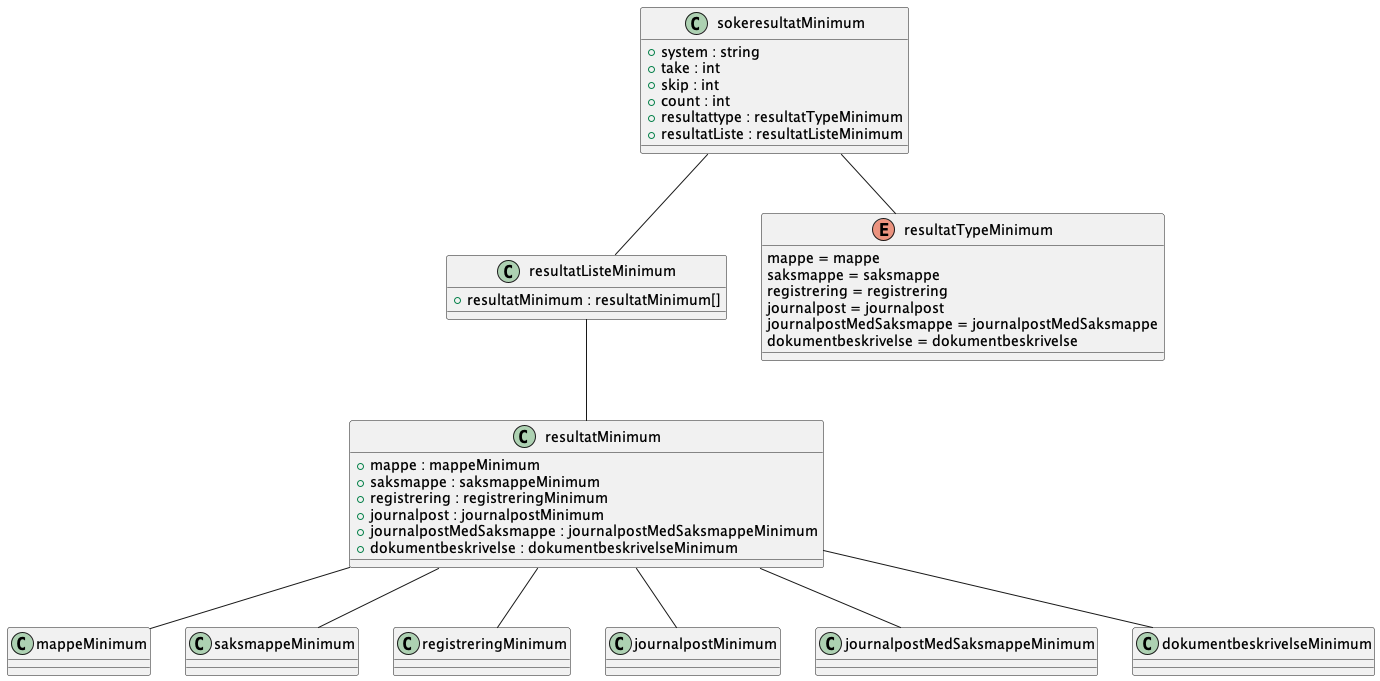

The diagram above was rendered by PlantUML. Its source (embedded in the PNG):
@startuml

class resultatListeMinimum {
    +resultatMinimum : resultatMinimum[]
}
resultatListeMinimum -- resultatMinimum
class resultatMinimum {
    +mappe : mappeMinimum
    +saksmappe : saksmappeMinimum
    +registrering : registreringMinimum
    +journalpost : journalpostMinimum
    +journalpostMedSaksmappe : journalpostMedSaksmappeMinimum
    +dokumentbeskrivelse : dokumentbeskrivelseMinimum
}
resultatMinimum -- mappeMinimum
resultatMinimum -- saksmappeMinimum
resultatMinimum -- registreringMinimum
resultatMinimum -- journalpostMinimum
resultatMinimum -- journalpostMedSaksmappeMinimum
resultatMinimum -- dokumentbeskrivelseMinimum

enum resultatTypeMinimum {
    mappe = mappe
    saksmappe = saksmappe
    registrering = registrering
    journalpost = journalpost
    journalpostMedSaksmappe = journalpostMedSaksmappe
    dokumentbeskrivelse = dokumentbeskrivelse
}
class sokeresultatMinimum {
    +system : string
    +take : int
    +skip : int
    +count : int
    +resultattype : resultatTypeMinimum
    +resultatListe : resultatListeMinimum
}
sokeresultatMinimum -- resultatTypeMinimum
sokeresultatMinimum -- resultatListeMinimum

@enduml